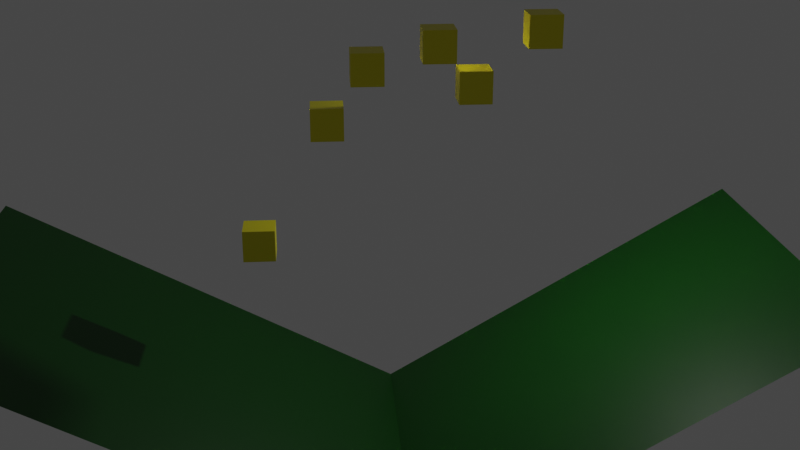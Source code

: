 # Source: scene1.blend  (saved by Blender 2.80.75; exported with 4.5.12 LTS)
import bpy
from mathutils import Matrix  # noqa: F401  (used for matrix-valued properties, if any)

bpy.ops.wm.read_factory_settings(use_empty=True)
scene = bpy.context.scene
scene.name = 'Scene'

# ---- collections
col_collection = bpy.data.collections.new('Collection'); scene.collection.children.link(col_collection)

# ---- materials (node trees are filled in below, after node groups)
mat_material = bpy.data.materials.new('Material')
mat_material.alpha_threshold = 0.0
mat_material.use_transparent_shadow = False
mat_material.line_color = (0.0, 0.0, 0.0, 1.0)
mat_material_001 = bpy.data.materials.new('Material.001')
mat_material_001.use_transparent_shadow = False

# ---- material node trees
mat_material.use_nodes = True; mat_material.node_tree.nodes.clear()
_N = mat_material.node_tree.nodes; _L = mat_material.node_tree.links
n0 = _N.new('ShaderNodeOutputMaterial'); n0.name = 'Material Output'; n0.location = (300, 300)
n1 = _N.new('ShaderNodeBsdfPrincipled'); n1.name = 'Principled BSDF'; n1.location = (10, 300)
n1.distribution = 'GGX'
n1.subsurface_method = 'BURLEY'
n1.inputs[0].default_value = (0.8, 0.7151, 0.0, 1.0)
n1.inputs[2].default_value = 0.4
n1.inputs[3].default_value = 1.45
n1.inputs[27].default_value = (0.0, 0.0, 0.0, 1.0)
n1.inputs[28].default_value = 1.0
_L.new(n1.outputs[0], n0.inputs[0])
n0.is_active_output = True
mat_material_001.use_nodes = True; mat_material_001.node_tree.nodes.clear()
_N = mat_material_001.node_tree.nodes; _L = mat_material_001.node_tree.links
n0 = _N.new('ShaderNodeOutputMaterial'); n0.name = 'Material Output'; n0.location = (300, 300)
n1 = _N.new('ShaderNodeBsdfPrincipled'); n1.name = 'Principled BSDF'; n1.location = (10, 300)
n1.distribution = 'GGX'
n1.subsurface_method = 'BURLEY'
n1.inputs[0].default_value = (0.0, 0.08353, 0.0007179, 1.0)
n1.inputs[3].default_value = 1.45
n1.inputs[27].default_value = (0.0, 0.0, 0.0, 1.0)
n1.inputs[28].default_value = 1.0
_L.new(n1.outputs[0], n0.inputs[0])
n0.is_active_output = True

# ---- world
world_world = bpy.data.worlds.new('World'); scene.world = world_world
world_world.use_nodes = True; world_world.node_tree.nodes.clear()
_N = world_world.node_tree.nodes; _L = world_world.node_tree.links
n0 = _N.new('ShaderNodeOutputWorld'); n0.name = 'World Output'; n0.location = (300, 300)
n1 = _N.new('ShaderNodeBackground'); n1.name = 'Background'; n1.location = (10, 300)
n1.inputs[0].default_value = (0.05088, 0.05088, 0.05088, 1.0)
_L.new(n1.outputs[0], n0.inputs[0])
n0.is_active_output = True
world_world.color = (0.05088, 0.05088, 0.05088)
world_world.use_sun_shadow = False
world_world.sun_shadow_jitter_overblur = 0.0

# ---- cameras
cam_camera = bpy.data.cameras.new('Camera')
cam_camera.clip_end = 100.0
cam_camera.ortho_scale = 7.314

# ---- lights
light_light = bpy.data.lights.new('Light', 'POINT')
light_light.transmission_factor = 0.0
light_light.energy = 1000.0
light_light.shadow_soft_size = 0.1
light_light.shadow_maximum_resolution = 0.006
light_light.use_absolute_resolution = True

# ---- meshes
me_cube = bpy.data.meshes.new('Cube')
me_cube.from_pydata([(1.0, 1.0, 1.0), (1.0, 1.0, -1.0), (1.0, -1.0, 1.0), (1.0, -1.0, -1.0), (-1.0, 1.0, 1.0), (-1.0, 1.0, -1.0), (-1.0, -1.0, 1.0), (-1.0, -1.0, -1.0)], [], [(0, 4, 6, 2), (3, 2, 6, 7), (7, 6, 4, 5), (5, 1, 3, 7), (1, 0, 2, 3), (5, 4, 0, 1)])
_uv = me_cube.uv_layers.new(name='UVMap')
_uv.uv.foreach_set('vector', [0.375, 0.0, 0.625, 0.0, 0.625, 0.25, 0.375, 0.25, 0.375, 0.25, 0.625, 0.25, 0.625, 0.5, 0.375, 0.5, 0.375, 0.5, 0.625, 0.5, 0.625, 0.75, 0.375, 0.75, 0.375, 0.75, 0.625, 0.75, 0.625, 1.0, 0.375, 1.0, 0.125, 0.5, 0.375, 0.5, 0.375, 0.75, 0.125, 0.75, 0.625, 0.5, 0.875, 0.5, 0.875, 0.75, 0.625, 0.75])
me_cube.materials.append(mat_material)
me_cube.use_remesh_preserve_volume = False
me_cube.use_remesh_preserve_attributes = False
me_cube.use_mirror_vertex_groups = False
me_cube.update()
me_plane = bpy.data.meshes.new('Plane')
me_plane.from_pydata([(-1.0, -1.0, 0.0), (0.002084, -1.0, -1.216), (-1.0, 1.0, 0.0), (0.002084, 1.0, -1.216), (0.9069, -1.0, 0.0), (0.9069, 1.0, 0.0)], [], [(0, 1, 3, 2), (3, 1, 4, 5)])
_uv = me_plane.uv_layers.new(name='UVMap')
_uv.uv.foreach_set('vector', [0.0, 0.0, 1.0, 0.0, 1.0, 1.0, 0.0, 1.0, 1.0, 1.0, 1.0, 0.0, 1.0, 0.0, 1.0, 1.0])
me_plane.materials.append(mat_material_001)
me_plane.use_remesh_preserve_volume = False
me_plane.use_remesh_preserve_attributes = False
me_plane.use_mirror_vertex_groups = False
me_plane.update()
me_cube_001 = bpy.data.meshes.new('Cube.001')
me_cube_001.from_pydata([(1.0, 1.0, 1.0), (1.0, 1.0, -1.0), (1.0, -1.0, 1.0), (1.0, -1.0, -1.0), (-1.0, 1.0, 1.0), (-1.0, 1.0, -1.0), (-1.0, -1.0, 1.0), (-1.0, -1.0, -1.0)], [], [(0, 4, 6, 2), (3, 2, 6, 7), (7, 6, 4, 5), (5, 1, 3, 7), (1, 0, 2, 3), (5, 4, 0, 1)])
_uv = me_cube_001.uv_layers.new(name='UVMap')
_uv.uv.foreach_set('vector', [0.375, 0.0, 0.625, 0.0, 0.625, 0.25, 0.375, 0.25, 0.375, 0.25, 0.625, 0.25, 0.625, 0.5, 0.375, 0.5, 0.375, 0.5, 0.625, 0.5, 0.625, 0.75, 0.375, 0.75, 0.375, 0.75, 0.625, 0.75, 0.625, 1.0, 0.375, 1.0, 0.125, 0.5, 0.375, 0.5, 0.375, 0.75, 0.125, 0.75, 0.625, 0.5, 0.875, 0.5, 0.875, 0.75, 0.625, 0.75])
me_cube_001.materials.append(mat_material)
me_cube_001.use_remesh_preserve_volume = False
me_cube_001.use_remesh_preserve_attributes = False
me_cube_001.use_mirror_vertex_groups = False
me_cube_001.update()
me_cube_002 = bpy.data.meshes.new('Cube.002')
me_cube_002.from_pydata([(1.0, 1.0, 1.0), (1.0, 1.0, -1.0), (1.0, -1.0, 1.0), (1.0, -1.0, -1.0), (-1.0, 1.0, 1.0), (-1.0, 1.0, -1.0), (-1.0, -1.0, 1.0), (-1.0, -1.0, -1.0)], [], [(0, 4, 6, 2), (3, 2, 6, 7), (7, 6, 4, 5), (5, 1, 3, 7), (1, 0, 2, 3), (5, 4, 0, 1)])
_uv = me_cube_002.uv_layers.new(name='UVMap')
_uv.uv.foreach_set('vector', [0.375, 0.0, 0.625, 0.0, 0.625, 0.25, 0.375, 0.25, 0.375, 0.25, 0.625, 0.25, 0.625, 0.5, 0.375, 0.5, 0.375, 0.5, 0.625, 0.5, 0.625, 0.75, 0.375, 0.75, 0.375, 0.75, 0.625, 0.75, 0.625, 1.0, 0.375, 1.0, 0.125, 0.5, 0.375, 0.5, 0.375, 0.75, 0.125, 0.75, 0.625, 0.5, 0.875, 0.5, 0.875, 0.75, 0.625, 0.75])
me_cube_002.materials.append(mat_material)
me_cube_002.use_remesh_preserve_volume = False
me_cube_002.use_remesh_preserve_attributes = False
me_cube_002.use_mirror_vertex_groups = False
me_cube_002.update()
me_cube_003 = bpy.data.meshes.new('Cube.003')
me_cube_003.from_pydata([(1.0, 1.0, 1.0), (1.0, 1.0, -1.0), (1.0, -1.0, 1.0), (1.0, -1.0, -1.0), (-1.0, 1.0, 1.0), (-1.0, 1.0, -1.0), (-1.0, -1.0, 1.0), (-1.0, -1.0, -1.0)], [], [(0, 4, 6, 2), (3, 2, 6, 7), (7, 6, 4, 5), (5, 1, 3, 7), (1, 0, 2, 3), (5, 4, 0, 1)])
_uv = me_cube_003.uv_layers.new(name='UVMap')
_uv.uv.foreach_set('vector', [0.375, 0.0, 0.625, 0.0, 0.625, 0.25, 0.375, 0.25, 0.375, 0.25, 0.625, 0.25, 0.625, 0.5, 0.375, 0.5, 0.375, 0.5, 0.625, 0.5, 0.625, 0.75, 0.375, 0.75, 0.375, 0.75, 0.625, 0.75, 0.625, 1.0, 0.375, 1.0, 0.125, 0.5, 0.375, 0.5, 0.375, 0.75, 0.125, 0.75, 0.625, 0.5, 0.875, 0.5, 0.875, 0.75, 0.625, 0.75])
me_cube_003.materials.append(mat_material)
me_cube_003.use_remesh_preserve_volume = False
me_cube_003.use_remesh_preserve_attributes = False
me_cube_003.use_mirror_vertex_groups = False
me_cube_003.update()
me_cube_004 = bpy.data.meshes.new('Cube.004')
me_cube_004.from_pydata([(1.0, 1.0, 1.0), (1.0, 1.0, -1.0), (1.0, -1.0, 1.0), (1.0, -1.0, -1.0), (-1.0, 1.0, 1.0), (-1.0, 1.0, -1.0), (-1.0, -1.0, 1.0), (-1.0, -1.0, -1.0)], [], [(0, 4, 6, 2), (3, 2, 6, 7), (7, 6, 4, 5), (5, 1, 3, 7), (1, 0, 2, 3), (5, 4, 0, 1)])
_uv = me_cube_004.uv_layers.new(name='UVMap')
_uv.uv.foreach_set('vector', [0.375, 0.0, 0.625, 0.0, 0.625, 0.25, 0.375, 0.25, 0.375, 0.25, 0.625, 0.25, 0.625, 0.5, 0.375, 0.5, 0.375, 0.5, 0.625, 0.5, 0.625, 0.75, 0.375, 0.75, 0.375, 0.75, 0.625, 0.75, 0.625, 1.0, 0.375, 1.0, 0.125, 0.5, 0.375, 0.5, 0.375, 0.75, 0.125, 0.75, 0.625, 0.5, 0.875, 0.5, 0.875, 0.75, 0.625, 0.75])
me_cube_004.materials.append(mat_material)
me_cube_004.use_remesh_preserve_volume = False
me_cube_004.use_remesh_preserve_attributes = False
me_cube_004.use_mirror_vertex_groups = False
me_cube_004.update()
me_cube_005 = bpy.data.meshes.new('Cube.005')
me_cube_005.from_pydata([(1.0, 1.0, 1.0), (1.0, 1.0, -1.0), (1.0, -1.0, 1.0), (1.0, -1.0, -1.0), (-1.0, 1.0, 1.0), (-1.0, 1.0, -1.0), (-1.0, -1.0, 1.0), (-1.0, -1.0, -1.0)], [], [(0, 4, 6, 2), (3, 2, 6, 7), (7, 6, 4, 5), (5, 1, 3, 7), (1, 0, 2, 3), (5, 4, 0, 1)])
_uv = me_cube_005.uv_layers.new(name='UVMap')
_uv.uv.foreach_set('vector', [0.375, 0.0, 0.625, 0.0, 0.625, 0.25, 0.375, 0.25, 0.375, 0.25, 0.625, 0.25, 0.625, 0.5, 0.375, 0.5, 0.375, 0.5, 0.625, 0.5, 0.625, 0.75, 0.375, 0.75, 0.375, 0.75, 0.625, 0.75, 0.625, 1.0, 0.375, 1.0, 0.125, 0.5, 0.375, 0.5, 0.375, 0.75, 0.125, 0.75, 0.625, 0.5, 0.875, 0.5, 0.875, 0.75, 0.625, 0.75])
me_cube_005.materials.append(mat_material)
me_cube_005.use_remesh_preserve_volume = False
me_cube_005.use_remesh_preserve_attributes = False
me_cube_005.use_mirror_vertex_groups = False
me_cube_005.update()

# ---- objects
ob_cube = bpy.data.objects.new('Cube', me_cube)
ob_light = bpy.data.objects.new('Light', light_light)
ob_camera = bpy.data.objects.new('Camera', cam_camera)
ob_plane = bpy.data.objects.new('Plane', me_plane)
ob_cube_001 = bpy.data.objects.new('Cube.001', me_cube_001)
ob_cube_002 = bpy.data.objects.new('Cube.002', me_cube_002)
ob_cube_003 = bpy.data.objects.new('Cube.003', me_cube_003)
ob_cube_004 = bpy.data.objects.new('Cube.004', me_cube_004)
ob_cube_005 = bpy.data.objects.new('Cube.005', me_cube_005)

# ---- transforms, parenting, visibility, modifiers, constraints
ob_cube.location = (-4.418, 0.08396, 0.6776)
ob_cube.scale = (0.5, 0.5, 0.5)
ob_cube.lock_rotations_4d = False
ob_cube.empty_display_type = 'ARROWS'
ob_cube.lineart.crease_threshold = 0.0
ob_light.location = (4.076, 1.005, 5.904)
ob_light.rotation_euler = (0.6503, 0.05522, 1.866)
ob_light.lock_rotations_4d = False
ob_light.empty_display_type = 'ARROWS'
ob_light.color = (0.0, 0.0, 0.0, 0.0)
ob_light.lineart.crease_threshold = 0.0
ob_camera.location = (-2.404, -32.4, 13.23)
ob_camera.rotation_euler = (1.214, -5.059e-07, -0.07268)
ob_camera.lock_rotations_4d = False
ob_camera.empty_display_type = 'ARROWS'
ob_camera.color = (0.0, 0.0, 0.0, 0.0)
ob_camera.display_type = 'WIRE'
ob_camera.lineart.crease_threshold = 0.0
ob_plane.location = (0.0, 0.0, 0.0)
ob_plane.scale = (13.74, 6.0, 6.0)
ob_plane.lineart.crease_threshold = 0.0
ob_cube_001.location = (-2.245, -4.52e-07, 4.506)
ob_cube_001.scale = (0.5, 0.5, 0.5)
ob_cube_001.lock_rotations_4d = False
ob_cube_001.empty_display_type = 'ARROWS'
ob_cube_001.lineart.crease_threshold = 0.0
ob_cube_002.location = (-1.033, -6.719e-07, 6.143)
ob_cube_002.scale = (0.5, 0.5, 0.5)
ob_cube_002.lock_rotations_4d = False
ob_cube_002.empty_display_type = 'ARROWS'
ob_cube_002.lineart.crease_threshold = 0.0
ob_cube_003.location = (1.089, -7.588e-07, 6.789)
ob_cube_003.scale = (0.5, 0.5, 0.5)
ob_cube_003.lock_rotations_4d = False
ob_cube_003.empty_display_type = 'ARROWS'
ob_cube_003.lineart.crease_threshold = 0.0
ob_cube_004.location = (2.179, -5.932e-07, 5.557)
ob_cube_004.scale = (0.5, 0.5, 0.5)
ob_cube_004.lock_rotations_4d = False
ob_cube_004.empty_display_type = 'ARROWS'
ob_cube_004.lineart.crease_threshold = 0.0
ob_cube_005.location = (4.2, -8.13e-07, 7.193)
ob_cube_005.scale = (0.5, 0.5, 0.5)
ob_cube_005.lock_rotations_4d = False
ob_cube_005.empty_display_type = 'ARROWS'
ob_cube_005.lineart.crease_threshold = 0.0

# ---- collection membership
col_collection.objects.link(ob_cube)
col_collection.objects.link(ob_light)
col_collection.objects.link(ob_camera)
col_collection.objects.link(ob_plane)
col_collection.objects.link(ob_cube_001)
col_collection.objects.link(ob_cube_002)
col_collection.objects.link(ob_cube_003)
col_collection.objects.link(ob_cube_004)
col_collection.objects.link(ob_cube_005)

# ---- scene / render settings (as saved in the file)
scene.camera = ob_camera
scene.frame_start = 1; scene.frame_end = 250; scene.frame_set(1)
scene.render.engine = 'BLENDER_EEVEE_NEXT'
scene.cycles.use_denoising = False
scene.cycles.samples = 128
scene.cycles.sampling_pattern = 'TABULATED_SOBOL'
scene.cycles.use_adaptive_sampling = False
scene.cycles.use_light_tree = False
scene.view_settings.view_transform = 'Filmic'
bpy.context.view_layer.update()
